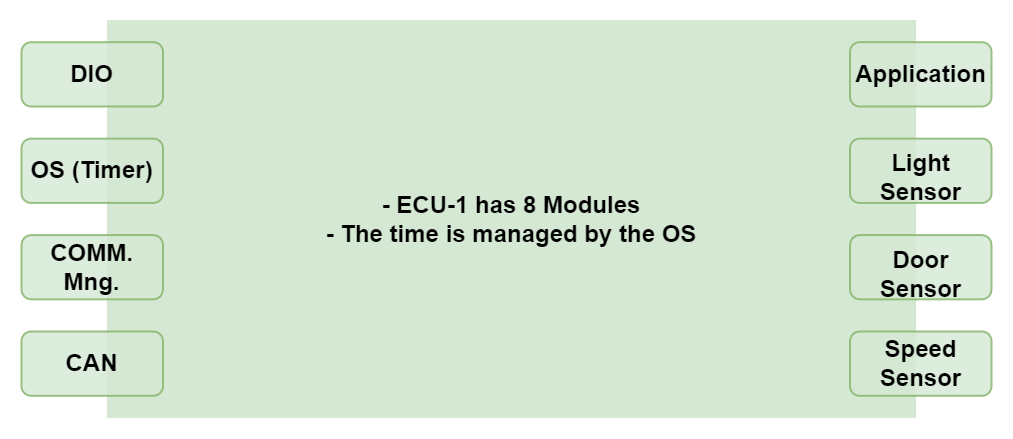

The diagram above was exported from draw.io. Its source (the exported page's mxGraphModel, read from the mxfile embedded in the PNG):
<mxGraphModel dx="1483" dy="916" grid="1" gridSize="10" guides="1" tooltips="1" connect="1" arrows="1" fold="1" page="1" pageScale="1" pageWidth="2336" pageHeight="1654" math="0" shadow="0">
  <root>
    <mxCell id="0" />
    <mxCell id="1" parent="0" />
    <mxCell id="a5d_abgisGJ-i1Pvmxxs-11" value="" style="group" vertex="1" connectable="0" parent="1">
      <mxGeometry x="100" y="153" width="970" height="397" as="geometry" />
    </mxCell>
    <mxCell id="a5d_abgisGJ-i1Pvmxxs-1" value="&lt;b style=&quot;font-size: 24px; text-align: left; background-color: initial;&quot;&gt;- ECU-1 has 8 Modules&lt;/b&gt;&lt;br&gt;&lt;b style=&quot;font-size: 24px; text-align: left; background-color: initial;&quot;&gt;- The time is managed by the OS&lt;/b&gt;&lt;br&gt;&lt;div style=&quot;&quot;&gt;&lt;/div&gt;" style="rounded=0;whiteSpace=wrap;html=1;dashed=1;dashPattern=1 4;strokeWidth=0;fillColor=#d5e8d4;strokeColor=#82b366;align=center;" vertex="1" parent="a5d_abgisGJ-i1Pvmxxs-11">
      <mxGeometry x="85.88541666666666" width="808.3333333333333" height="396.99999999999994" as="geometry" />
    </mxCell>
    <mxCell id="a5d_abgisGJ-i1Pvmxxs-3" value="&lt;span style=&quot;font-size: 24px;&quot;&gt;&lt;b&gt;Application&lt;/b&gt;&lt;/span&gt;" style="rounded=1;whiteSpace=wrap;html=1;strokeWidth=2;fillColor=#d5e8d4;strokeColor=#82b366;opacity=80;" vertex="1" parent="a5d_abgisGJ-i1Pvmxxs-11">
      <mxGeometry x="828.5416666666667" y="21.698380566801617" width="141.45833333333337" height="64.2914979757085" as="geometry" />
    </mxCell>
    <mxCell id="a5d_abgisGJ-i1Pvmxxs-4" value="&lt;br&gt;&lt;b style=&quot;color: rgb(0, 0, 0); font-family: Helvetica; font-size: 24px; font-style: normal; font-variant-ligatures: normal; font-variant-caps: normal; letter-spacing: normal; orphans: 2; text-align: center; text-indent: 0px; text-transform: none; widows: 2; word-spacing: 0px; -webkit-text-stroke-width: 0px; text-decoration-thickness: initial; text-decoration-style: initial; text-decoration-color: initial;&quot;&gt;Light&lt;br&gt;Sensor&lt;/b&gt;&lt;br&gt;" style="rounded=1;whiteSpace=wrap;html=1;strokeWidth=2;fillColor=#d5e8d4;strokeColor=#82b366;opacity=80;" vertex="1" parent="a5d_abgisGJ-i1Pvmxxs-11">
      <mxGeometry x="828.5416666666667" y="118.13562753036436" width="141.45833333333337" height="64.2914979757085" as="geometry" />
    </mxCell>
    <mxCell id="a5d_abgisGJ-i1Pvmxxs-5" value="&lt;br&gt;&lt;b style=&quot;font-size: 24px;&quot;&gt;Door&lt;br&gt;Sensor&lt;/b&gt;" style="rounded=1;whiteSpace=wrap;html=1;strokeWidth=2;fillColor=#d5e8d4;strokeColor=#82b366;opacity=80;" vertex="1" parent="a5d_abgisGJ-i1Pvmxxs-11">
      <mxGeometry x="828.5416666666667" y="214.5728744939271" width="141.45833333333337" height="64.2914979757085" as="geometry" />
    </mxCell>
    <mxCell id="a5d_abgisGJ-i1Pvmxxs-6" value="&lt;b style=&quot;font-size: 24px;&quot;&gt;Speed&lt;br&gt;Sensor&lt;/b&gt;" style="rounded=1;whiteSpace=wrap;html=1;strokeWidth=2;fillColor=#d5e8d4;strokeColor=#82b366;opacity=80;" vertex="1" parent="a5d_abgisGJ-i1Pvmxxs-11">
      <mxGeometry x="828.5416666666667" y="311.0101214574899" width="141.45833333333337" height="64.2914979757085" as="geometry" />
    </mxCell>
    <mxCell id="a5d_abgisGJ-i1Pvmxxs-7" value="&lt;font style=&quot;font-size: 24px;&quot;&gt;&lt;b&gt;DIO&lt;/b&gt;&lt;/font&gt;" style="rounded=1;whiteSpace=wrap;html=1;strokeWidth=2;fillColor=#d5e8d4;strokeColor=#82b366;opacity=80;" vertex="1" parent="a5d_abgisGJ-i1Pvmxxs-11">
      <mxGeometry y="21.698380566801617" width="141.45833333333337" height="64.2914979757085" as="geometry" />
    </mxCell>
    <mxCell id="a5d_abgisGJ-i1Pvmxxs-8" value="&lt;font style=&quot;font-size: 24px;&quot;&gt;&lt;b&gt;OS (Timer)&lt;/b&gt;&lt;/font&gt;" style="rounded=1;whiteSpace=wrap;html=1;strokeWidth=2;fillColor=#d5e8d4;strokeColor=#82b366;opacity=80;" vertex="1" parent="a5d_abgisGJ-i1Pvmxxs-11">
      <mxGeometry y="118.13562753036436" width="141.45833333333337" height="64.2914979757085" as="geometry" />
    </mxCell>
    <mxCell id="a5d_abgisGJ-i1Pvmxxs-9" value="&lt;b style=&quot;font-size: 24px;&quot;&gt;COMM.&lt;br&gt;Mng.&lt;/b&gt;" style="rounded=1;whiteSpace=wrap;html=1;strokeWidth=2;fillColor=#d5e8d4;strokeColor=#82b366;opacity=80;" vertex="1" parent="a5d_abgisGJ-i1Pvmxxs-11">
      <mxGeometry y="214.5728744939271" width="141.45833333333337" height="64.2914979757085" as="geometry" />
    </mxCell>
    <mxCell id="a5d_abgisGJ-i1Pvmxxs-10" value="&lt;b style=&quot;font-size: 24px;&quot;&gt;CAN&lt;br&gt;&lt;/b&gt;" style="rounded=1;whiteSpace=wrap;html=1;strokeWidth=2;fillColor=#d5e8d4;strokeColor=#82b366;opacity=80;" vertex="1" parent="a5d_abgisGJ-i1Pvmxxs-11">
      <mxGeometry y="311.0101214574899" width="141.45833333333337" height="64.2914979757085" as="geometry" />
    </mxCell>
  </root>
</mxGraphModel>